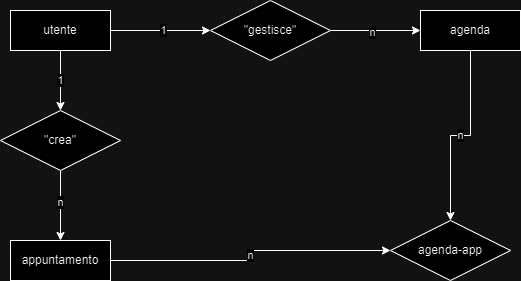

The diagram above was exported from draw.io. Its source (the exported page's mxGraphModel, read from the mxfile embedded in the PNG):
<mxGraphModel dx="1434" dy="778" grid="1" gridSize="10" guides="1" tooltips="1" connect="1" arrows="1" fold="1" page="1" pageScale="1" pageWidth="850" pageHeight="1100" math="0" shadow="0" extFonts="Permanent Marker^https://fonts.googleapis.com/css?family=Permanent+Marker">
  <root>
    <mxCell id="0" />
    <mxCell id="1" parent="0" />
    <mxCell id="Qs3ZJf2kEnYhEHP1hdoV-5" style="edgeStyle=orthogonalEdgeStyle;rounded=0;orthogonalLoop=1;jettySize=auto;html=1;entryX=0;entryY=0.5;entryDx=0;entryDy=0;" edge="1" parent="1" source="Qs3ZJf2kEnYhEHP1hdoV-1" target="Qs3ZJf2kEnYhEHP1hdoV-4">
      <mxGeometry relative="1" as="geometry" />
    </mxCell>
    <mxCell id="Qs3ZJf2kEnYhEHP1hdoV-7" value="1" style="edgeLabel;html=1;align=center;verticalAlign=middle;resizable=0;points=[];" vertex="1" connectable="0" parent="Qs3ZJf2kEnYhEHP1hdoV-5">
      <mxGeometry x="0.04" y="1" relative="1" as="geometry">
        <mxPoint as="offset" />
      </mxGeometry>
    </mxCell>
    <mxCell id="Qs3ZJf2kEnYhEHP1hdoV-16" value="1" style="edgeStyle=orthogonalEdgeStyle;rounded=0;orthogonalLoop=1;jettySize=auto;html=1;entryX=0.5;entryY=0;entryDx=0;entryDy=0;" edge="1" parent="1" source="Qs3ZJf2kEnYhEHP1hdoV-1" target="Qs3ZJf2kEnYhEHP1hdoV-10">
      <mxGeometry relative="1" as="geometry" />
    </mxCell>
    <mxCell id="Qs3ZJf2kEnYhEHP1hdoV-1" value="utente" style="whiteSpace=wrap;html=1;align=center;" vertex="1" parent="1">
      <mxGeometry x="140" y="90" width="100" height="40" as="geometry" />
    </mxCell>
    <mxCell id="Qs3ZJf2kEnYhEHP1hdoV-18" value="n" style="edgeStyle=orthogonalEdgeStyle;rounded=0;orthogonalLoop=1;jettySize=auto;html=1;" edge="1" parent="1" source="Qs3ZJf2kEnYhEHP1hdoV-2" target="Qs3ZJf2kEnYhEHP1hdoV-17">
      <mxGeometry relative="1" as="geometry" />
    </mxCell>
    <mxCell id="Qs3ZJf2kEnYhEHP1hdoV-2" value="agenda" style="whiteSpace=wrap;html=1;align=center;" vertex="1" parent="1">
      <mxGeometry x="550" y="90" width="100" height="40" as="geometry" />
    </mxCell>
    <mxCell id="Qs3ZJf2kEnYhEHP1hdoV-19" value="n" style="edgeStyle=orthogonalEdgeStyle;rounded=0;orthogonalLoop=1;jettySize=auto;html=1;entryX=0;entryY=0.5;entryDx=0;entryDy=0;" edge="1" parent="1" source="Qs3ZJf2kEnYhEHP1hdoV-3" target="Qs3ZJf2kEnYhEHP1hdoV-17">
      <mxGeometry relative="1" as="geometry" />
    </mxCell>
    <mxCell id="Qs3ZJf2kEnYhEHP1hdoV-3" value="appuntamento" style="whiteSpace=wrap;html=1;align=center;" vertex="1" parent="1">
      <mxGeometry x="140" y="320" width="100" height="40" as="geometry" />
    </mxCell>
    <mxCell id="Qs3ZJf2kEnYhEHP1hdoV-6" style="edgeStyle=orthogonalEdgeStyle;rounded=0;orthogonalLoop=1;jettySize=auto;html=1;" edge="1" parent="1" source="Qs3ZJf2kEnYhEHP1hdoV-4" target="Qs3ZJf2kEnYhEHP1hdoV-2">
      <mxGeometry relative="1" as="geometry" />
    </mxCell>
    <mxCell id="Qs3ZJf2kEnYhEHP1hdoV-8" value="n" style="edgeLabel;html=1;align=center;verticalAlign=middle;resizable=0;points=[];" vertex="1" connectable="0" parent="Qs3ZJf2kEnYhEHP1hdoV-6">
      <mxGeometry x="-0.0889" y="-1" relative="1" as="geometry">
        <mxPoint as="offset" />
      </mxGeometry>
    </mxCell>
    <mxCell id="Qs3ZJf2kEnYhEHP1hdoV-4" value="&quot;gestisce&quot;" style="shape=rhombus;perimeter=rhombusPerimeter;whiteSpace=wrap;html=1;align=center;" vertex="1" parent="1">
      <mxGeometry x="340" y="80" width="120" height="60" as="geometry" />
    </mxCell>
    <mxCell id="Qs3ZJf2kEnYhEHP1hdoV-13" style="edgeStyle=orthogonalEdgeStyle;rounded=0;orthogonalLoop=1;jettySize=auto;html=1;entryX=0.5;entryY=0;entryDx=0;entryDy=0;" edge="1" parent="1" source="Qs3ZJf2kEnYhEHP1hdoV-10" target="Qs3ZJf2kEnYhEHP1hdoV-3">
      <mxGeometry relative="1" as="geometry" />
    </mxCell>
    <mxCell id="Qs3ZJf2kEnYhEHP1hdoV-14" value="n" style="edgeLabel;html=1;align=center;verticalAlign=middle;resizable=0;points=[];" vertex="1" connectable="0" parent="Qs3ZJf2kEnYhEHP1hdoV-13">
      <mxGeometry x="-0.1143" y="-1" relative="1" as="geometry">
        <mxPoint as="offset" />
      </mxGeometry>
    </mxCell>
    <mxCell id="Qs3ZJf2kEnYhEHP1hdoV-10" value="&quot;crea&quot;" style="shape=rhombus;perimeter=rhombusPerimeter;whiteSpace=wrap;html=1;align=center;" vertex="1" parent="1">
      <mxGeometry x="130" y="190" width="120" height="60" as="geometry" />
    </mxCell>
    <mxCell id="Qs3ZJf2kEnYhEHP1hdoV-17" value="agenda-app" style="shape=rhombus;perimeter=rhombusPerimeter;whiteSpace=wrap;html=1;align=center;" vertex="1" parent="1">
      <mxGeometry x="520" y="300" width="120" height="60" as="geometry" />
    </mxCell>
  </root>
</mxGraphModel>